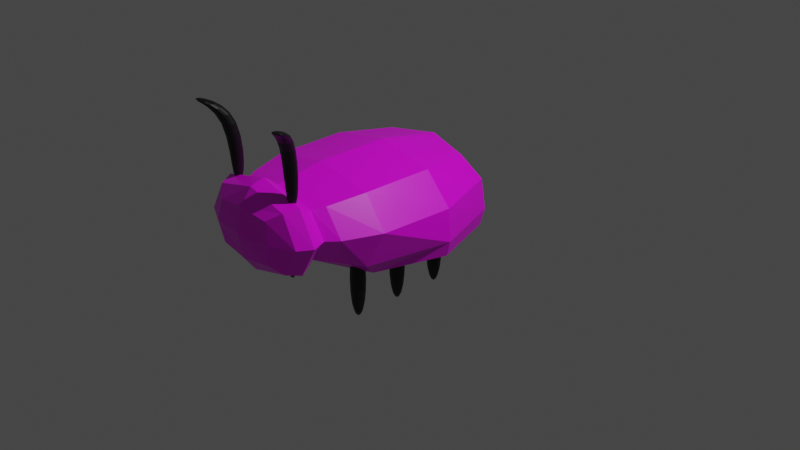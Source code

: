 # Source: vbalas.blend  (saved by Blender 2.92.15; exported with 4.5.12 LTS)
import bpy
from mathutils import Matrix  # noqa: F401  (used for matrix-valued properties, if any)

bpy.ops.wm.read_factory_settings(use_empty=True)
scene = bpy.context.scene
scene.name = 'Scene'

# ---- collections
col_collection = bpy.data.collections.new('Collection'); scene.collection.children.link(col_collection)

# ---- images (referenced by path relative to the original .blend; pixels are not part of the script)
import os
ASSET_DIR = os.environ.get("B2B_ASSET_DIR", "")  # directory of the original .blend (textures are referenced by path, not embedded)
HERE = os.path.dirname(os.path.abspath(__file__))  # packed textures are extracted next to this script under _unpacked/

def load_image(name, relpath, width, height, colorspace="sRGB"):
    """Load a texture the original file referenced (path relative to the .blend, or extracted next to this script)."""
    p = next((c for c in (os.path.join(HERE, relpath), os.path.join(ASSET_DIR, relpath)) if relpath and os.path.exists(c)), "")
    if p:
        img = bpy.data.images.load(p, check_existing=True)
        img.name = name
    else:  # same state as the original file: an image datablock whose file is absent (Cycles renders it pink)
        img = bpy.data.images.new(name, width, height)
        img.source = "FILE"
        img.filepath = "//" + (relpath or name)
    img.colorspace_settings.name = colorspace
    return img
img_vavalas_full_uv_png = load_image('vavalas full uv.png', 'vavalas full uv.png', 1024, 1024, 'sRGB')

# ---- materials (node trees are filled in below, after node groups)
mat_material = bpy.data.materials.new('Material')
mat_material.alpha_threshold = 0.0
mat_material.use_transparent_shadow = False
mat_material.line_color = (0.0, 0.0, 0.0, 1.0)
mat_material_001 = bpy.data.materials.new('Material.001')
mat_material_001.use_transparent_shadow = False

# ---- material node trees
mat_material.use_nodes = True; mat_material.node_tree.nodes.clear()
_N = mat_material.node_tree.nodes; _L = mat_material.node_tree.links
n0 = _N.new('ShaderNodeOutputMaterial'); n0.name = 'Material Output'; n0.location = (300, 300)
n1 = _N.new('ShaderNodeBsdfPrincipled'); n1.name = 'Principled BSDF'; n1.location = (10, 300)
n1.distribution = 'GGX'
n1.subsurface_method = 'BURLEY'
n1.inputs[2].default_value = 0.4
n1.inputs[3].default_value = 1.45
n1.inputs[27].default_value = (0.0, 0.0, 0.0, 1.0)
n1.inputs[28].default_value = 1.0
n2 = _N.new('ShaderNodeTexImage'); n2.name = 'Image Texture'; n2.location = (-280, 260)
n2.image = img_vavalas_full_uv_png
_L.new(n1.outputs[0], n0.inputs[0])
_L.new(n2.outputs[0], n1.inputs[0])
n0.is_active_output = True
mat_material_001.use_nodes = True; mat_material_001.node_tree.nodes.clear()
_N = mat_material_001.node_tree.nodes; _L = mat_material_001.node_tree.links
n0 = _N.new('ShaderNodeBsdfPrincipled'); n0.name = 'Principled BSDF'; n0.location = (10, 300)
n0.distribution = 'GGX'
n0.subsurface_method = 'BURLEY'
n0.inputs[0].default_value = (0.0, 0.0, 0.0, 1.0)
n0.inputs[3].default_value = 1.45
n0.inputs[27].default_value = (0.0, 0.0, 0.0, 1.0)
n0.inputs[28].default_value = 1.0
n1 = _N.new('ShaderNodeOutputMaterial'); n1.name = 'Material Output'; n1.location = (300, 300)
_L.new(n0.outputs[0], n1.inputs[0])
n1.is_active_output = True

# ---- world
world_world = bpy.data.worlds.new('World'); scene.world = world_world
world_world.use_nodes = True; world_world.node_tree.nodes.clear()
_N = world_world.node_tree.nodes; _L = world_world.node_tree.links
n0 = _N.new('ShaderNodeOutputWorld'); n0.name = 'World Output'; n0.location = (300, 300)
n1 = _N.new('ShaderNodeBackground'); n1.name = 'Background'; n1.location = (10, 300)
n1.inputs[0].default_value = (0.05088, 0.05088, 0.05088, 1.0)
_L.new(n1.outputs[0], n0.inputs[0])
n0.is_active_output = True
world_world.color = (0.05088, 0.05088, 0.05088)
world_world.use_sun_shadow = False
world_world.sun_shadow_jitter_overblur = 0.0

# ---- cameras
cam_camera = bpy.data.cameras.new('Camera')
cam_camera.clip_end = 100.0
cam_camera.ortho_scale = 7.314

# ---- lights
light_light = bpy.data.lights.new('Light', 'POINT')
light_light.transmission_factor = 0.0
light_light.energy = 1000.0
light_light.shadow_soft_size = 0.1
light_light.shadow_maximum_resolution = 0.006
light_light.use_absolute_resolution = True

# ---- meshes
me_cube = bpy.data.meshes.new('Cube')
me_cube.from_pydata([(0.5, 0.3592, 0.7526), (0.6667, 0.547, 0.1629), (0.6187, -0.9853, 0.8113), (0.7255, -1.082, 0.1372), (-0.5, 0.3592, 0.7526), (-0.6667, 0.547, 0.1629), (-0.6187, -0.9853, 0.8113), (-0.7255, -1.082, 0.1372), (-0.5, 0.3592, -0.0453), (-0.5, -0.7679, -0.0453), (0.5, 0.3592, -0.0453), (0.5, -0.7679, -0.0453), (-0.46, -1.495, 0.2595), (-0.46, -1.495, 0.7508), (0.46, -1.495, 0.7508), (0.46, -1.495, 0.2595), (-0.5054, -1.652, 0.1723), (-0.5054, -1.652, 0.8379), (0.5054, -1.652, 0.8379), (0.5054, -1.652, 0.1723), (-0.3162, -1.891, 0.2895), (-0.3162, -1.891, 0.7207), (0.3162, -1.891, 0.7207), (0.3162, -1.891, 0.2895), (-0.9292, -0.2178, 0.1597), (0.0, 0.8288, 0.1629), (0.6381, 0.5149, 0.4929), (-0.8693, -0.9957, 0.4985), (0.8693, -0.9957, 0.4985), (-0.6381, 0.5149, 0.4929), (0.0, -0.9853, 0.9261), (0.6321, -0.2324, 0.8179), (0.0, -1.303, 0.05413), (-0.6321, -0.2324, 0.8179), (1.863e-09, 0.4827, 0.8068), (0.9292, -0.2178, 0.1597), (-0.6096, -0.2044, -0.04936), (1.863e-09, 0.4827, -0.04936), (-1.49e-08, -0.8914, -0.04936), (0.6096, -0.2044, -0.04936), (-0.6381, 0.5149, -0.005368), (-0.6452, -0.937, -0.01122), (0.6452, -0.937, -0.01122), (0.6381, 0.5149, -0.005368), (-0.6325, -1.495, 0.5051), (0.6325, -1.495, 0.5051), (-3.492e-09, -1.495, 0.8429), (0.0, -1.495, 0.1674), (-0.5386, -1.393, 0.2354), (-0.527, -1.375, 0.7682), (0.5386, -1.393, 0.2354), (0.527, -1.375, 0.7682), (-0.695, -1.652, 0.5051), (0.695, -1.652, 0.5051), (-1.56e-08, -1.652, 0.9627), (0.0, -1.652, 0.04751), (-0.4794, -1.561, 0.7954), (0.4794, -1.561, 0.7954), (-0.4794, -1.561, 0.2148), (0.4794, -1.561, 0.2148), (-0.3735, -1.911, 0.5051), (0.3735, -1.911, 0.5051), (-2.794e-09, -1.911, 0.7598), (-4.657e-10, -1.911, 0.2505), (0.4446, -1.789, 0.2035), (-0.4446, -1.789, 0.2035), (0.4446, -1.789, 0.8067), (-0.4446, -1.789, 0.8067), (0.0, -0.2202, 0.9356), (-0.7275, -1.378, 0.5035), (-0.9059, -0.2167, 0.4996), (-0.8799, -0.2076, -0.006557), (0.9059, -0.2167, 0.4996), (-5.588e-09, 0.7853, 0.4982), (0.0, -0.2044, -0.05788), (0.8799, -0.2076, -0.006557), (0.0, 0.7853, -0.005768), (-3.725e-09, -1.203, -0.01813), (-2.881e-09, -1.561, 0.9043), (0.0, -1.412, 0.1392), (8.877e-09, -1.375, 0.8668), (0.7275, -1.378, 0.5035), (5.588e-09, -1.791, 0.09184), (-0.6591, -1.561, 0.5051), (2.881e-09, -1.561, 0.106), (0.6591, -1.561, 0.5051), (7.451e-09, -1.955, 0.5051), (0.6091, -1.791, 0.5051), (-5.588e-09, -1.791, 0.9184), (-0.6091, -1.791, 0.5051)], [], [(0, 34, 68, 31), (34, 4, 33, 68), (68, 33, 6, 30), (31, 68, 30, 2), (6, 27, 69, 49), (27, 7, 48, 69), (69, 48, 12, 44), (49, 69, 44, 13), (7, 27, 70, 24), (27, 6, 33, 70), (70, 33, 4, 29), (24, 70, 29, 5), (7, 24, 71, 41), (24, 5, 40, 71), (71, 40, 8, 36), (41, 71, 36, 9), (1, 26, 72, 35), (26, 0, 31, 72), (72, 31, 2, 28), (35, 72, 28, 3), (5, 29, 73, 25), (29, 4, 34, 73), (73, 34, 0, 26), (25, 73, 26, 1), (8, 37, 74, 36), (37, 10, 39, 74), (74, 39, 11, 38), (36, 74, 38, 9), (1, 35, 75, 43), (35, 3, 42, 75), (75, 42, 11, 39), (43, 75, 39, 10), (5, 25, 76, 40), (25, 1, 43, 76), (76, 43, 10, 37), (40, 76, 37, 8), (3, 32, 77, 42), (32, 7, 41, 77), (77, 41, 9, 38), (42, 77, 38, 11), (14, 46, 78, 57), (46, 13, 56, 78), (78, 56, 17, 54), (57, 78, 54, 18), (7, 32, 79, 48), (32, 3, 50, 79), (79, 50, 15, 47), (48, 79, 47, 12), (2, 30, 80, 51), (30, 6, 49, 80), (80, 49, 13, 46), (51, 80, 46, 14), (3, 28, 81, 50), (28, 2, 51, 81), (81, 51, 14, 45), (50, 81, 45, 15), (16, 55, 82, 65), (55, 19, 64, 82), (82, 64, 23, 63), (65, 82, 63, 20), (13, 44, 83, 56), (44, 12, 58, 83), (83, 58, 16, 52), (56, 83, 52, 17), (12, 47, 84, 58), (47, 15, 59, 84), (84, 59, 19, 55), (58, 84, 55, 16), (15, 45, 85, 59), (45, 14, 57, 85), (85, 57, 18, 53), (59, 85, 53, 19), (23, 61, 86, 63), (61, 22, 62, 86), (86, 62, 21, 60), (63, 86, 60, 20), (19, 53, 87, 64), (53, 18, 66, 87), (87, 66, 22, 61), (64, 87, 61, 23), (18, 54, 88, 66), (54, 17, 67, 88), (88, 67, 21, 62), (66, 88, 62, 22), (17, 52, 89, 67), (52, 16, 65, 89), (89, 65, 20, 60), (67, 89, 60, 21)])
_uv = me_cube.uv_layers.new(name='UVMap')
_uv.uv.foreach_set('vector', [0.2803, 0.6842, 0.4295, 0.7775, 0.4924, 0.5154, 0.2671, 0.4911, 0.4295, 0.7775, 0.2803, 0.6842, 0.2671, 0.4911, 0.4924, 0.5154, 0.4924, 0.5154, 0.2671, 0.4911, 0.2641, 0.243, 0.4924, 0.2222, 0.2671, 0.4911, 0.4924, 0.5154, 0.4924, 0.2222, 0.2641, 0.243, 0.2641, 0.243, 0.1306, 0.2444, 0.1557, 0.1101, 0.2708, 0.1046, 0.1306, 0.2444, 7.016e-05, 0.1835, 0.05448, 0.04719, 0.1557, 0.1101, 0.1557, 0.1101, 0.05448, 0.04719, 0.07057, 7.016e-05, 0.1694, 0.05732, 0.2708, 0.1046, 0.1557, 0.1101, 0.1694, 0.05732, 0.2822, 0.05555, 7.016e-05, 0.1835, 0.1306, 0.2444, 0.1287, 0.5004, 0.003812, 0.5147, 0.1306, 0.2444, 0.2641, 0.243, 0.2671, 0.4911, 0.1287, 0.5004, 0.1287, 0.5004, 0.2671, 0.4911, 0.2803, 0.6842, 0.1893, 0.7395, 0.003812, 0.5147, 0.1287, 0.5004, 0.1893, 0.7395, 0.08968, 0.7969, 0.8158, 0.2203, 0.7755, 0.1442, 0.792, 0.1398, 0.8245, 0.2, 0.7755, 0.1442, 0.7846, 0.06636, 0.8005, 0.07614, 0.792, 0.1398, 0.792, 0.1398, 0.8005, 0.07614, 0.815, 0.08665, 0.8153, 0.1349, 0.8245, 0.2, 0.792, 0.1398, 0.8153, 0.1349, 0.8346, 0.1813, 0.08968, 0.7969, 0.1893, 0.7395, 0.1287, 0.5004, 0.003811, 0.5147, 0.1893, 0.7395, 0.2803, 0.6842, 0.2671, 0.4911, 0.1287, 0.5004, 0.1287, 0.5004, 0.2671, 0.4911, 0.2641, 0.243, 0.1306, 0.2444, 0.003811, 0.5147, 0.1287, 0.5004, 0.1306, 0.2444, 7.015e-05, 0.1835, 0.08968, 0.7969, 0.1893, 0.7395, 0.3466, 0.9177, 0.2557, 0.9999, 0.1893, 0.7395, 0.2803, 0.6842, 0.4295, 0.7775, 0.3466, 0.9177, 0.3466, 0.9177, 0.4295, 0.7775, 0.2803, 0.6842, 0.1893, 0.7395, 0.2557, 0.9999, 0.3466, 0.9177, 0.1893, 0.7395, 0.08968, 0.7969, 0.815, 0.08665, 0.8529, 0.06672, 0.8669, 0.1233, 0.8153, 0.1349, 0.8529, 0.06672, 0.8957, 0.06664, 0.918, 0.1094, 0.8669, 0.1233, 0.8669, 0.1233, 0.918, 0.1094, 0.9225, 0.1595, 0.8814, 0.1819, 0.8153, 0.1349, 0.8669, 0.1233, 0.8814, 0.1819, 0.8346, 0.1813, 0.913, 0.03452, 0.9574, 0.0991, 0.9409, 0.1029, 0.9035, 0.0506, 0.9574, 0.0991, 0.9574, 0.1852, 0.9402, 0.1713, 0.9409, 0.1029, 0.9409, 0.1029, 0.9402, 0.1713, 0.9225, 0.1595, 0.918, 0.1094, 0.9035, 0.0506, 0.9409, 0.1029, 0.918, 0.1094, 0.8957, 0.06664, 0.7846, 0.06636, 0.8423, 0.02402, 0.8463, 0.04022, 0.8005, 0.07614, 0.8423, 0.02402, 0.913, 0.03452, 0.9035, 0.0506, 0.8463, 0.04022, 0.8463, 0.04022, 0.9035, 0.0506, 0.8957, 0.06664, 0.8529, 0.06672, 0.8005, 0.07614, 0.8463, 0.04022, 0.8529, 0.06672, 0.815, 0.08665, 0.9574, 0.1852, 0.8914, 0.2222, 0.8884, 0.21, 0.9402, 0.1713, 0.8914, 0.2222, 0.8158, 0.2203, 0.8245, 0.2, 0.8884, 0.21, 0.8884, 0.21, 0.8245, 0.2, 0.8346, 0.1813, 0.8814, 0.1819, 0.9402, 0.1713, 0.8884, 0.21, 0.8814, 0.1819, 0.9225, 0.1595, 0.8286, 0.4168, 0.8706, 0.4244, 0.8715, 0.433, 0.8245, 0.4238, 0.8706, 0.4244, 0.9095, 0.4088, 0.9148, 0.4147, 0.8715, 0.433, 0.8715, 0.433, 0.9148, 0.4147, 0.9241, 0.4228, 0.8726, 0.4444, 0.8245, 0.4238, 0.8715, 0.433, 0.8726, 0.4444, 0.8167, 0.4338, 0.8158, 0.2203, 0.8914, 0.2222, 0.8946, 0.2351, 0.8415, 0.249, 0.8914, 0.2222, 0.9574, 0.1852, 0.948, 0.2225, 0.8946, 0.2351, 0.8946, 0.2351, 0.948, 0.2225, 0.9431, 0.2345, 0.8967, 0.2437, 0.8415, 0.249, 0.8946, 0.2351, 0.8967, 0.2437, 0.8515, 0.2572, 0.2641, 0.243, 0.4924, 0.2222, 0.4661, 0.0711, 0.2708, 0.1046, 0.4924, 0.2222, 0.2641, 0.243, 0.2708, 0.1046, 0.4661, 0.07111, 0.4661, 0.07111, 0.2708, 0.1046, 0.2822, 0.05555, 0.4566, 0.0259, 0.2708, 0.1046, 0.4661, 0.0711, 0.4566, 0.0259, 0.2822, 0.05555, 7.015e-05, 0.1835, 0.1306, 0.2444, 0.1557, 0.1101, 0.05448, 0.04719, 0.1306, 0.2444, 0.2641, 0.243, 0.2708, 0.1046, 0.1557, 0.1101, 0.1557, 0.1101, 0.2708, 0.1046, 0.2822, 0.05555, 0.1694, 0.05731, 0.05448, 0.04719, 0.1557, 0.1101, 0.1694, 0.05731, 0.07057, 7.021e-05, 0.9106, 0.3558, 0.8631, 0.345, 0.8615, 0.328, 0.916, 0.3395, 0.8631, 0.345, 0.8179, 0.3646, 0.8096, 0.3492, 0.8615, 0.328, 0.8615, 0.328, 0.8096, 0.3492, 0.8028, 0.3217, 0.8589, 0.2985, 0.916, 0.3395, 0.8615, 0.328, 0.8589, 0.2985, 0.918, 0.3115, 0.9095, 0.4088, 0.9162, 0.3875, 0.9224, 0.3862, 0.9148, 0.4147, 0.9162, 0.3875, 0.9025, 0.3704, 0.9054, 0.3643, 0.9224, 0.3862, 0.9224, 0.3862, 0.9054, 0.3643, 0.9106, 0.3558, 0.932, 0.3842, 0.9148, 0.4147, 0.9224, 0.3862, 0.932, 0.3842, 0.9241, 0.4228, 0.9025, 0.3704, 0.8649, 0.3637, 0.8641, 0.3557, 0.9054, 0.3643, 0.8649, 0.3637, 0.8286, 0.3779, 0.8246, 0.3722, 0.8641, 0.3557, 0.8641, 0.3557, 0.8246, 0.3722, 0.8179, 0.3646, 0.8631, 0.345, 0.9054, 0.3643, 0.8641, 0.3557, 0.8631, 0.345, 0.9106, 0.3558, 0.8286, 0.3779, 0.8175, 0.3966, 0.811, 0.3965, 0.8246, 0.3722, 0.8175, 0.3966, 0.8286, 0.4168, 0.8245, 0.4238, 0.811, 0.3965, 0.811, 0.3965, 0.8245, 0.4238, 0.8167, 0.4338, 0.801, 0.3962, 0.8246, 0.3722, 0.811, 0.3965, 0.801, 0.3962, 0.8179, 0.3646, 0.9272, 0.6433, 0.9634, 0.7874, 0.714, 0.7874, 0.7173, 0.6161, 0.811, 0.5267, 0.8229, 0.4862, 0.877, 0.4858, 0.8818, 0.5296, 0.8818, 0.5296, 0.877, 0.4858, 0.9291, 0.4744, 0.9497, 0.5109, 0.7173, 0.6161, 0.714, 0.7874, 0.4649, 0.7779, 0.5065, 0.6353, 0.8179, 0.3646, 0.801, 0.3962, 0.7655, 0.3936, 0.8096, 0.3492, 0.801, 0.3962, 0.8167, 0.4338, 0.8043, 0.4573, 0.7655, 0.3936, 0.7355, 0.9464, 0.9634, 0.9464, 0.9538, 0.8242, 0.8099, 0.7875, 0.8096, 0.3492, 0.7655, 0.3936, 0.7554, 0.3292, 0.8028, 0.3217, 0.8167, 0.4338, 0.8726, 0.4444, 0.8743, 0.461, 0.8043, 0.4573, 0.8726, 0.4444, 0.9241, 0.4228, 0.9406, 0.4429, 0.8743, 0.461, 0.8743, 0.461, 0.9406, 0.4429, 0.9291, 0.4744, 0.877, 0.4858, 0.8043, 0.4573, 0.8743, 0.461, 0.877, 0.4858, 0.8229, 0.4862, 0.9241, 0.4228, 0.932, 0.3842, 0.9653, 0.3754, 0.9406, 0.4429, 0.932, 0.3842, 0.9106, 0.3558, 0.916, 0.3395, 0.9653, 0.3754, 0.9653, 0.3754, 0.916, 0.3395, 0.918, 0.3115, 0.9653, 0.3113, 0.5076, 0.9464, 0.7354, 0.9464, 0.661, 0.7875, 0.5171, 0.8242])
me_cube.materials.append(mat_material)
me_cube.use_remesh_preserve_volume = False
me_cube.use_remesh_preserve_attributes = False
me_cube.use_mirror_vertex_groups = False
me_cube.update()
me_cube_001 = bpy.data.meshes.new('Cube.001')
me_cube_001.from_pydata([(-1.0, -1.0, -9.576), (-1.0, -1.0, 1.0), (-1.0, 1.0, -9.576), (-1.0, 1.0, 1.0), (1.0, -1.0, -9.576), (1.0, -1.0, 1.0), (1.0, 1.0, -9.576), (1.0, 1.0, 1.0)], [], [(0, 1, 3, 2), (2, 3, 7, 6), (6, 7, 5, 4), (4, 5, 1, 0), (2, 6, 4, 0), (7, 3, 1, 5)])
_uv = me_cube_001.uv_layers.new(name='UVMap')
_uv.uv.foreach_set('vector', [0.375, 0.0, 0.625, 0.0, 0.625, 0.25, 0.375, 0.25, 0.375, 0.25, 0.625, 0.25, 0.625, 0.5, 0.375, 0.5, 0.375, 0.5, 0.625, 0.5, 0.625, 0.75, 0.375, 0.75, 0.375, 0.75, 0.625, 0.75, 0.625, 1.0, 0.375, 1.0, 0.125, 0.5, 0.375, 0.5, 0.375, 0.75, 0.125, 0.75, 0.625, 0.5, 0.875, 0.5, 0.875, 0.75, 0.625, 0.75])
me_cube_001.materials.append(mat_material_001)
me_cube_001.use_remesh_fix_poles = True
me_cube_001.use_remesh_preserve_attributes = False
me_cube_001.use_mirror_vertex_groups = False
me_cube_001.update()
me_cube_002 = bpy.data.meshes.new('Cube.002')
me_cube_002.from_pydata([(-1.0, -1.0, -9.576), (-1.0, -1.0, 1.0), (-1.0, 1.0, -9.576), (-1.0, 1.0, 1.0), (1.0, -1.0, -9.576), (1.0, -1.0, 1.0), (1.0, 1.0, -9.576), (1.0, 1.0, 1.0)], [], [(0, 1, 3, 2), (2, 3, 7, 6), (6, 7, 5, 4), (4, 5, 1, 0), (2, 6, 4, 0), (7, 3, 1, 5)])
_uv = me_cube_002.uv_layers.new(name='UVMap')
_uv.uv.foreach_set('vector', [0.375, 0.0, 0.625, 0.0, 0.625, 0.25, 0.375, 0.25, 0.375, 0.25, 0.625, 0.25, 0.625, 0.5, 0.375, 0.5, 0.375, 0.5, 0.625, 0.5, 0.625, 0.75, 0.375, 0.75, 0.375, 0.75, 0.625, 0.75, 0.625, 1.0, 0.375, 1.0, 0.125, 0.5, 0.375, 0.5, 0.375, 0.75, 0.125, 0.75, 0.625, 0.5, 0.875, 0.5, 0.875, 0.75, 0.625, 0.75])
me_cube_002.materials.append(mat_material_001)
me_cube_002.use_remesh_fix_poles = True
me_cube_002.use_remesh_preserve_attributes = False
me_cube_002.use_mirror_vertex_groups = False
me_cube_002.update()
me_cube_003 = bpy.data.meshes.new('Cube.003')
me_cube_003.from_pydata([(-1.0, -1.0, -9.576), (-1.0, -1.0, 1.0), (-1.0, 1.0, -9.576), (-1.0, 1.0, 1.0), (1.0, -1.0, -9.576), (1.0, -1.0, 1.0), (1.0, 1.0, -9.576), (1.0, 1.0, 1.0)], [], [(0, 1, 3, 2), (2, 3, 7, 6), (6, 7, 5, 4), (4, 5, 1, 0), (2, 6, 4, 0), (7, 3, 1, 5)])
_uv = me_cube_003.uv_layers.new(name='UVMap')
_uv.uv.foreach_set('vector', [0.375, 0.0, 0.625, 0.0, 0.625, 0.25, 0.375, 0.25, 0.375, 0.25, 0.625, 0.25, 0.625, 0.5, 0.375, 0.5, 0.375, 0.5, 0.625, 0.5, 0.625, 0.75, 0.375, 0.75, 0.375, 0.75, 0.625, 0.75, 0.625, 1.0, 0.375, 1.0, 0.125, 0.5, 0.375, 0.5, 0.375, 0.75, 0.125, 0.75, 0.625, 0.5, 0.875, 0.5, 0.875, 0.75, 0.625, 0.75])
me_cube_003.materials.append(mat_material_001)
me_cube_003.use_remesh_fix_poles = True
me_cube_003.use_remesh_preserve_attributes = False
me_cube_003.use_mirror_vertex_groups = False
me_cube_003.update()
me_cube_004 = bpy.data.meshes.new('Cube.004')
me_cube_004.from_pydata([(-1.0, -1.0, -9.576), (-1.0, -1.0, 1.0), (-1.0, 1.0, -9.576), (-1.0, 1.0, 1.0), (1.0, -1.0, -9.576), (1.0, -1.0, 1.0), (1.0, 1.0, -9.576), (1.0, 1.0, 1.0)], [], [(0, 1, 3, 2), (2, 3, 7, 6), (6, 7, 5, 4), (4, 5, 1, 0), (2, 6, 4, 0), (7, 3, 1, 5)])
_uv = me_cube_004.uv_layers.new(name='UVMap')
_uv.uv.foreach_set('vector', [0.375, 0.0, 0.625, 0.0, 0.625, 0.25, 0.375, 0.25, 0.375, 0.25, 0.625, 0.25, 0.625, 0.5, 0.375, 0.5, 0.375, 0.5, 0.625, 0.5, 0.625, 0.75, 0.375, 0.75, 0.375, 0.75, 0.625, 0.75, 0.625, 1.0, 0.375, 1.0, 0.125, 0.5, 0.375, 0.5, 0.375, 0.75, 0.125, 0.75, 0.625, 0.5, 0.875, 0.5, 0.875, 0.75, 0.625, 0.75])
me_cube_004.materials.append(mat_material_001)
me_cube_004.use_remesh_fix_poles = True
me_cube_004.use_remesh_preserve_attributes = False
me_cube_004.use_mirror_vertex_groups = False
me_cube_004.update()
me_cube_005 = bpy.data.meshes.new('Cube.005')
me_cube_005.from_pydata([(-1.0, -1.0, -9.576), (-1.0, -1.0, 1.0), (-1.0, 1.0, -9.576), (-1.0, 1.0, 1.0), (1.0, -1.0, -9.576), (1.0, -1.0, 1.0), (1.0, 1.0, -9.576), (1.0, 1.0, 1.0)], [], [(0, 1, 3, 2), (2, 3, 7, 6), (6, 7, 5, 4), (4, 5, 1, 0), (2, 6, 4, 0), (7, 3, 1, 5)])
_uv = me_cube_005.uv_layers.new(name='UVMap')
_uv.uv.foreach_set('vector', [0.375, 0.0, 0.625, 0.0, 0.625, 0.25, 0.375, 0.25, 0.375, 0.25, 0.625, 0.25, 0.625, 0.5, 0.375, 0.5, 0.375, 0.5, 0.625, 0.5, 0.625, 0.75, 0.375, 0.75, 0.375, 0.75, 0.625, 0.75, 0.625, 1.0, 0.375, 1.0, 0.125, 0.5, 0.375, 0.5, 0.375, 0.75, 0.125, 0.75, 0.625, 0.5, 0.875, 0.5, 0.875, 0.75, 0.625, 0.75])
me_cube_005.materials.append(mat_material_001)
me_cube_005.use_remesh_fix_poles = True
me_cube_005.use_remesh_preserve_attributes = False
me_cube_005.use_mirror_vertex_groups = False
me_cube_005.update()
me_cube_006 = bpy.data.meshes.new('Cube.006')
me_cube_006.from_pydata([(-1.0, -1.0, -9.576), (-1.0, -1.0, 1.0), (-1.0, 1.0, -9.576), (-1.0, 1.0, 1.0), (1.0, -1.0, -9.576), (1.0, -1.0, 1.0), (1.0, 1.0, -9.576), (1.0, 1.0, 1.0)], [], [(0, 1, 3, 2), (2, 3, 7, 6), (6, 7, 5, 4), (4, 5, 1, 0), (2, 6, 4, 0), (7, 3, 1, 5)])
_uv = me_cube_006.uv_layers.new(name='UVMap')
_uv.uv.foreach_set('vector', [0.375, 0.0, 0.625, 0.0, 0.625, 0.25, 0.375, 0.25, 0.375, 0.25, 0.625, 0.25, 0.625, 0.5, 0.375, 0.5, 0.375, 0.5, 0.625, 0.5, 0.625, 0.75, 0.375, 0.75, 0.375, 0.75, 0.625, 0.75, 0.625, 1.0, 0.375, 1.0, 0.125, 0.5, 0.375, 0.5, 0.375, 0.75, 0.125, 0.75, 0.625, 0.5, 0.875, 0.5, 0.875, 0.75, 0.625, 0.75])
me_cube_006.materials.append(mat_material_001)
me_cube_006.use_remesh_fix_poles = True
me_cube_006.use_remesh_preserve_attributes = False
me_cube_006.use_mirror_vertex_groups = False
me_cube_006.update()
me_cube_007 = bpy.data.meshes.new('Cube.007')
me_cube_007.from_pydata([(-1.0, -1.0, -9.576), (-1.0, -1.0, 1.0), (-1.0, 1.0, -9.576), (-1.0, 1.0, 1.0), (1.0, -1.0, -9.576), (1.0, -1.0, 1.0), (1.0, 1.0, -9.576), (1.0, 1.0, 1.0), (1.141, -5.103, 3.346), (1.141, -3.103, 3.346), (4.069, -3.103, 3.346), (4.069, -5.103, 3.346)], [], [(0, 1, 3, 2), (2, 3, 7, 6), (6, 7, 5, 4), (4, 5, 1, 0), (2, 6, 4, 0), (7, 3, 9, 10), (10, 9, 8, 11), (5, 7, 10, 11), (3, 1, 8, 9), (1, 5, 11, 8)])
_uv = me_cube_007.uv_layers.new(name='UVMap')
_uv.uv.foreach_set('vector', [0.375, 0.0, 0.625, 0.0, 0.625, 0.25, 0.375, 0.25, 0.375, 0.25, 0.625, 0.25, 0.625, 0.5, 0.375, 0.5, 0.375, 0.5, 0.625, 0.5, 0.625, 0.75, 0.375, 0.75, 0.375, 0.75, 0.625, 0.75, 0.625, 1.0, 0.375, 1.0, 0.125, 0.5, 0.375, 0.5, 0.375, 0.75, 0.125, 0.75, 0.625, 0.5, 0.625, 0.25, 0.625, 0.25, 0.625, 0.5, 0.625, 0.5, 0.875, 0.5, 0.875, 0.75, 0.625, 0.75, 0.625, 0.75, 0.625, 0.5, 0.625, 0.5, 0.625, 0.75, 0.625, 0.25, 0.625, 0.0, 0.625, 0.0, 0.625, 0.25, 0.625, 1.0, 0.625, 0.75, 0.625, 0.75, 0.625, 1.0])
me_cube_007.materials.append(mat_material_001)
me_cube_007.use_remesh_fix_poles = True
me_cube_007.use_remesh_preserve_attributes = False
me_cube_007.use_mirror_vertex_groups = False
me_cube_007.update()
me_cube_008 = bpy.data.meshes.new('Cube.008')
me_cube_008.from_pydata([(-1.0, -1.0, -9.576), (-1.0, -1.0, 1.0), (-1.0, 1.0, -9.576), (-1.0, 1.0, 1.0), (1.0, -1.0, -9.576), (1.0, -1.0, 1.0), (1.0, 1.0, -9.576), (1.0, 1.0, 1.0), (-4.069, -5.103, 3.346), (-4.069, -3.103, 3.346), (-1.141, -3.103, 3.346), (-1.141, -5.103, 3.346)], [], [(0, 1, 3, 2), (2, 3, 7, 6), (6, 7, 5, 4), (4, 5, 1, 0), (2, 6, 4, 0), (3, 1, 8, 9), (10, 9, 8, 11), (1, 5, 11, 8), (7, 3, 9, 10), (5, 7, 10, 11)])
_uv = me_cube_008.uv_layers.new(name='UVMap')
_uv.uv.foreach_set('vector', [0.375, 0.0, 0.625, 0.0, 0.625, 0.25, 0.375, 0.25, 0.375, 0.25, 0.625, 0.25, 0.625, 0.5, 0.375, 0.5, 0.375, 0.5, 0.625, 0.5, 0.625, 0.75, 0.375, 0.75, 0.375, 0.75, 0.625, 0.75, 0.625, 1.0, 0.375, 1.0, 0.125, 0.5, 0.375, 0.5, 0.375, 0.75, 0.125, 0.75, 0.625, 0.25, 0.625, 0.0, 0.625, 0.0, 0.625, 0.25, 0.625, 0.5, 0.875, 0.5, 0.875, 0.75, 0.625, 0.75, 0.625, 1.0, 0.625, 0.75, 0.625, 0.75, 0.625, 1.0, 0.625, 0.5, 0.625, 0.25, 0.625, 0.25, 0.625, 0.5, 0.625, 0.75, 0.625, 0.5, 0.625, 0.5, 0.625, 0.75])
me_cube_008.materials.append(mat_material_001)
me_cube_008.use_remesh_fix_poles = True
me_cube_008.use_remesh_preserve_attributes = False
me_cube_008.use_mirror_vertex_groups = False
me_cube_008.update()

# ---- objects
ob_cube = bpy.data.objects.new('Cube', me_cube)
ob_light = bpy.data.objects.new('Light', light_light)
ob_camera = bpy.data.objects.new('Camera', cam_camera)
ob_cube_001 = bpy.data.objects.new('Cube.001', me_cube_001)
ob_cube_002 = bpy.data.objects.new('Cube.002', me_cube_002)
ob_cube_003 = bpy.data.objects.new('Cube.003', me_cube_003)
ob_cube_004 = bpy.data.objects.new('Cube.004', me_cube_004)
ob_cube_005 = bpy.data.objects.new('Cube.005', me_cube_005)
ob_cube_006 = bpy.data.objects.new('Cube.006', me_cube_006)
ob_cube_007 = bpy.data.objects.new('Cube.007', me_cube_007)
ob_cube_008 = bpy.data.objects.new('Cube.008', me_cube_008)

# ---- transforms, parenting, visibility, modifiers, constraints
ob_cube.location = (0.0, 0.0, 0.0)
ob_cube.lock_rotations_4d = False
ob_cube.empty_display_type = 'ARROWS'
ob_cube.lineart.crease_threshold = 0.0
ob_light.location = (4.076, 1.005, 5.904)
ob_light.rotation_euler = (0.6503, 0.05522, 1.866)
ob_light.lock_rotations_4d = False
ob_light.empty_display_type = 'ARROWS'
ob_light.color = (0.0, 0.0, 0.0, 0.0)
ob_light.lineart.crease_threshold = 0.0
ob_camera.location = (7.359, -6.926, 4.958)
ob_camera.rotation_euler = (1.109, 0.0, 0.8149)
ob_camera.lock_rotations_4d = False
ob_camera.empty_display_type = 'ARROWS'
ob_camera.color = (0.0, 0.0, 0.0, 0.0)
ob_camera.display_type = 'WIRE'
ob_camera.lineart.crease_threshold = 0.0
ob_cube_001.location = (-0.5, 0.0, 0.2716)
ob_cube_001.scale = (0.08905, 0.08905, 0.08905)
ob_cube_001.lineart.crease_threshold = 0.0
_m = ob_cube_001.modifiers.new('Subdivision', 'SUBSURF')
_m.uv_smooth = 'PRESERVE_CORNERS'
ob_cube_002.location = (0.5, -0.5, 0.2716)
ob_cube_002.scale = (0.08905, 0.08905, 0.08905)
ob_cube_002.lineart.crease_threshold = 0.0
_m = ob_cube_002.modifiers.new('Subdivision', 'SUBSURF')
_m.uv_smooth = 'PRESERVE_CORNERS'
ob_cube_003.location = (-0.5, -0.5, 0.2716)
ob_cube_003.scale = (0.08905, 0.08905, 0.08905)
ob_cube_003.lineart.crease_threshold = 0.0
_m = ob_cube_003.modifiers.new('Subdivision', 'SUBSURF')
_m.uv_smooth = 'PRESERVE_CORNERS'
ob_cube_004.location = (0.5, 0.0, 0.2716)
ob_cube_004.scale = (0.08905, 0.08905, 0.08905)
ob_cube_004.lineart.crease_threshold = 0.0
_m = ob_cube_004.modifiers.new('Subdivision', 'SUBSURF')
_m.uv_smooth = 'PRESERVE_CORNERS'
ob_cube_005.location = (0.5, -1.0, 0.2716)
ob_cube_005.scale = (0.08905, 0.08905, 0.08905)
ob_cube_005.lineart.crease_threshold = 0.0
_m = ob_cube_005.modifiers.new('Subdivision', 'SUBSURF')
_m.uv_smooth = 'PRESERVE_CORNERS'
ob_cube_006.location = (-0.5, -1.0, 0.2716)
ob_cube_006.scale = (0.08905, 0.08905, 0.08905)
ob_cube_006.lineart.crease_threshold = 0.0
_m = ob_cube_006.modifiers.new('Subdivision', 'SUBSURF')
_m.uv_smooth = 'PRESERVE_CORNERS'
ob_cube_007.location = (0.3924, -1.638, 1.394)
ob_cube_007.scale = (0.06988, 0.06988, 0.06988)
ob_cube_007.lineart.crease_threshold = 0.0
_m = ob_cube_007.modifiers.new('Subdivision', 'SUBSURF')
_m.uv_smooth = 'PRESERVE_CORNERS'
ob_cube_008.location = (-0.3924, -1.638, 1.394)
ob_cube_008.scale = (0.06988, 0.06988, 0.06988)
ob_cube_008.lineart.crease_threshold = 0.0
_m = ob_cube_008.modifiers.new('Subdivision', 'SUBSURF')
_m.uv_smooth = 'PRESERVE_CORNERS'

# ---- collection membership
col_collection.objects.link(ob_cube)
col_collection.objects.link(ob_light)
col_collection.objects.link(ob_camera)
col_collection.objects.link(ob_cube_001)
col_collection.objects.link(ob_cube_002)
col_collection.objects.link(ob_cube_003)
col_collection.objects.link(ob_cube_004)
col_collection.objects.link(ob_cube_005)
col_collection.objects.link(ob_cube_006)
col_collection.objects.link(ob_cube_007)
col_collection.objects.link(ob_cube_008)

# ---- scene / render settings (as saved in the file)
scene.camera = ob_camera
scene.frame_start = 1; scene.frame_end = 250; scene.frame_set(1)
scene.render.engine = 'BLENDER_EEVEE_NEXT'
scene.cycles.use_denoising = False
scene.cycles.samples = 128
scene.cycles.sampling_pattern = 'TABULATED_SOBOL'
scene.cycles.use_adaptive_sampling = False
scene.cycles.use_light_tree = False
scene.view_settings.view_transform = 'Filmic'
bpy.context.view_layer.update()

